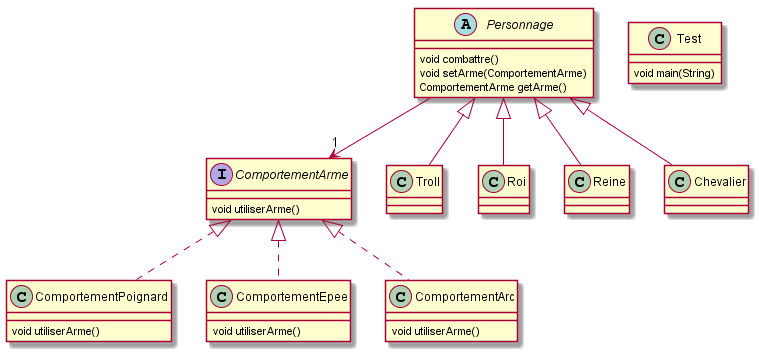

The diagram above was rendered by PlantUML. Its source (embedded in the PNG):
@startuml

' definitions
' -----------

' package "comportements"
interface ComportementArme
' end package

' package "appli"
class Troll
class Test
class Roi
class Reine
abstract Personnage
class Chevalier
' end package

' package "comportements.impl"
class ComportementPoignard
class ComportementEpee
class ComportementArc
' end package

' content
' -------

' ComportementArc:
ComportementArme <|.. ComportementArc
ComportementArc : void utiliserArme()

' Test:
Test : void main(String)

' Reine:
Personnage <|-- Reine

' Troll:
Personnage <|-- Troll

' ComportementArme:
ComportementArme : void utiliserArme()

' ComportementPoignard:
ComportementArme <|.. ComportementPoignard
ComportementPoignard : void utiliserArme()

' ComportementEpee:
ComportementArme <|.. ComportementEpee
ComportementEpee : void utiliserArme()

' Personnage:
Personnage --> "1" ComportementArme
Personnage : void combattre()
Personnage : void setArme(ComportementArme)
Personnage : ComportementArme getArme()

' Chevalier:
Personnage <|-- Chevalier

' Roi:
Personnage <|-- Roi

@enduml